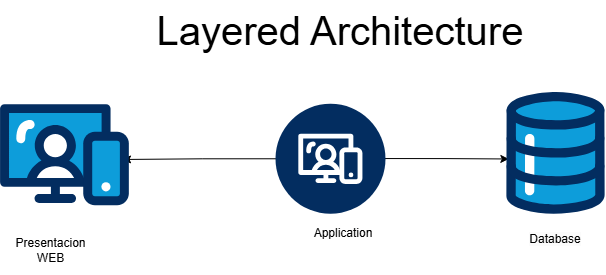

The diagram above was exported from draw.io. Its source (the exported page's mxGraphModel, read from the mxfile embedded in the PNG):
<mxGraphModel dx="1434" dy="744" grid="1" gridSize="10" guides="1" tooltips="1" connect="1" arrows="1" fold="1" page="1" pageScale="1" pageWidth="850" pageHeight="1100" math="0" shadow="0">
  <root>
    <mxCell id="0" />
    <mxCell id="1" parent="0" />
    <mxCell id="C8c78yfLF5nFqPTiA6_r-4" style="edgeStyle=orthogonalEdgeStyle;rounded=0;orthogonalLoop=1;jettySize=auto;html=1;exitX=0.05;exitY=0.5;exitDx=0;exitDy=0;exitPerimeter=0;entryX=0.951;entryY=0.548;entryDx=0;entryDy=0;entryPerimeter=0;" parent="1" source="C8c78yfLF5nFqPTiA6_r-32" edge="1" target="pywJuT3GKYeoBpvw4ara-2">
      <mxGeometry relative="1" as="geometry">
        <mxPoint x="305" y="380" as="sourcePoint" />
        <mxPoint x="180" y="380" as="targetPoint" />
      </mxGeometry>
    </mxCell>
    <mxCell id="C8c78yfLF5nFqPTiA6_r-7" style="edgeStyle=orthogonalEdgeStyle;rounded=0;orthogonalLoop=1;jettySize=auto;html=1;exitX=0.982;exitY=0.498;exitDx=0;exitDy=0;exitPerimeter=0;entryX=0.025;entryY=0.55;entryDx=0;entryDy=0;entryPerimeter=0;" parent="1" source="C8c78yfLF5nFqPTiA6_r-32" target="C8c78yfLF5nFqPTiA6_r-26" edge="1">
      <mxGeometry relative="1" as="geometry">
        <mxPoint x="425" y="380" as="sourcePoint" />
        <mxPoint x="561.9835" y="383.9419254846466" as="targetPoint" />
      </mxGeometry>
    </mxCell>
    <mxCell id="C8c78yfLF5nFqPTiA6_r-3" value="&lt;div style=&quot;text-align: center;&quot;&gt;&lt;br&gt;&lt;/div&gt;&lt;div style=&quot;text-align: center;&quot;&gt;&lt;span style=&quot;text-wrap-mode: nowrap;&quot;&gt;&lt;span style=&quot;white-space: pre;&quot;&gt;&#09;&lt;/span&gt;Application&lt;/span&gt;&lt;/div&gt;&lt;div style=&quot;text-align: center;&quot;&gt;&lt;span style=&quot;text-wrap-mode: nowrap;&quot;&gt;&lt;br&gt;&lt;/span&gt;&lt;/div&gt;&lt;div style=&quot;text-align: center;&quot;&gt;&lt;span style=&quot;text-wrap-mode: nowrap;&quot;&gt;&lt;br&gt;&lt;/span&gt;&lt;/div&gt;" style="text;whiteSpace=wrap;html=1;" parent="1" vertex="1">
      <mxGeometry x="320" y="420" width="115" height="50" as="geometry" />
    </mxCell>
    <mxCell id="C8c78yfLF5nFqPTiA6_r-9" value="Presentacion&lt;div&gt;WEB&lt;/div&gt;" style="text;html=1;align=center;verticalAlign=middle;resizable=0;points=[];autosize=1;strokeColor=none;fillColor=none;" parent="1" vertex="1">
      <mxGeometry x="40" y="445" width="90" height="40" as="geometry" />
    </mxCell>
    <mxCell id="C8c78yfLF5nFqPTiA6_r-26" value="" style="verticalLabelPosition=bottom;aspect=fixed;html=1;shape=mxgraph.salesforce.data;" parent="1" vertex="1">
      <mxGeometry x="540.7" y="306.53999999999996" width="98.6" height="121.73" as="geometry" />
    </mxCell>
    <mxCell id="C8c78yfLF5nFqPTiA6_r-28" value="&lt;div style=&quot;forced-color-adjust: none; color: rgb(0, 0, 0); font-family: Helvetica; font-size: 12px; font-style: normal; font-variant-ligatures: normal; font-variant-caps: normal; font-weight: 400; letter-spacing: normal; orphans: 2; text-indent: 0px; text-transform: none; widows: 2; word-spacing: 0px; -webkit-text-stroke-width: 0px; white-space: normal; text-decoration-thickness: initial; text-decoration-style: initial; text-decoration-color: initial; background-color: rgb(251, 251, 251);&quot;&gt;Database&lt;/div&gt;" style="text;whiteSpace=wrap;html=1;align=center;" parent="1" vertex="1">
      <mxGeometry x="545" y="440" width="90" height="50" as="geometry" />
    </mxCell>
    <mxCell id="C8c78yfLF5nFqPTiA6_r-32" value="" style="verticalLabelPosition=bottom;aspect=fixed;html=1;shape=mxgraph.salesforce.web2;" parent="1" vertex="1">
      <mxGeometry x="310" y="318.27" width="110" height="110" as="geometry" />
    </mxCell>
    <mxCell id="pywJuT3GKYeoBpvw4ara-1" value="&lt;font style=&quot;font-size: 40px;&quot;&gt;Layered Architecture&amp;nbsp;&lt;/font&gt;" style="text;html=1;align=center;verticalAlign=middle;resizable=0;points=[];autosize=1;strokeColor=none;fillColor=none;" vertex="1" parent="1">
      <mxGeometry x="180" y="215" width="400" height="60" as="geometry" />
    </mxCell>
    <mxCell id="pywJuT3GKYeoBpvw4ara-2" value="" style="verticalLabelPosition=bottom;aspect=fixed;html=1;shape=mxgraph.salesforce.web;" vertex="1" parent="1">
      <mxGeometry x="34.57000000000005" y="318.27" width="128.77" height="101.73" as="geometry" />
    </mxCell>
  </root>
</mxGraphModel>